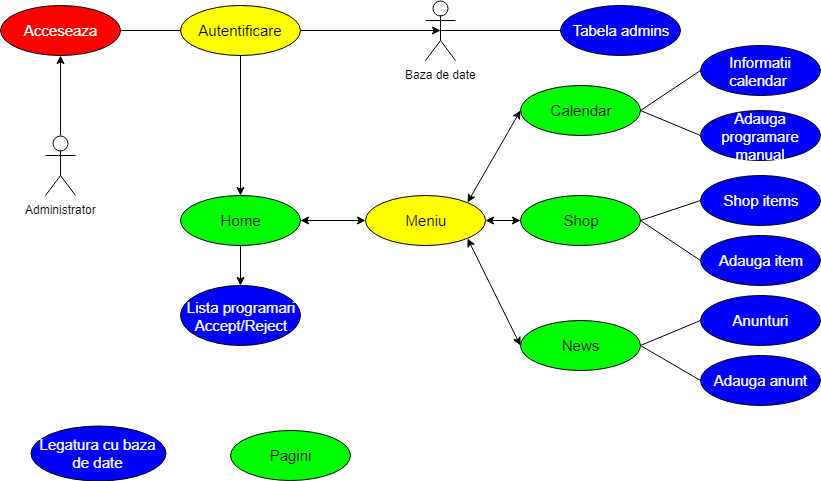

The diagram above was exported from draw.io. Its source (the exported page's mxGraphModel, read from the mxfile embedded in the PNG):
<mxGraphModel dx="1010" dy="582" grid="1" gridSize="10" guides="1" tooltips="1" connect="1" arrows="1" fold="1" page="1" pageScale="1" pageWidth="850" pageHeight="1100" math="0" shadow="0">
  <root>
    <mxCell id="0" />
    <mxCell id="1" parent="0" />
    <mxCell id="PjQMsXSPey8hlY2ZmTwF-1" value="Administrator" style="shape=umlActor;verticalLabelPosition=bottom;labelBackgroundColor=#ffffff;verticalAlign=top;html=1;outlineConnect=0;" vertex="1" parent="1">
      <mxGeometry x="45" y="410" width="30" height="60" as="geometry" />
    </mxCell>
    <mxCell id="PjQMsXSPey8hlY2ZmTwF-14" value="" style="endArrow=classic;html=1;exitX=0.5;exitY=0;exitDx=0;exitDy=0;exitPerimeter=0;entryX=0.5;entryY=1;entryDx=0;entryDy=0;" edge="1" parent="1" source="PjQMsXSPey8hlY2ZmTwF-1" target="PjQMsXSPey8hlY2ZmTwF-15">
      <mxGeometry width="50" height="50" relative="1" as="geometry">
        <mxPoint x="45" y="340" as="sourcePoint" />
        <mxPoint x="45" y="330" as="targetPoint" />
      </mxGeometry>
    </mxCell>
    <mxCell id="PjQMsXSPey8hlY2ZmTwF-15" value="Acceseaza" style="ellipse;whiteSpace=wrap;html=1;fillColor=#FF0000;fontSize=15;fontColor=#FFFFFF;" vertex="1" parent="1">
      <mxGeometry y="280" width="120" height="50" as="geometry" />
    </mxCell>
    <mxCell id="PjQMsXSPey8hlY2ZmTwF-16" value="" style="endArrow=none;html=1;fontSize=15;fontColor=#FFFFFF;exitX=1;exitY=0.5;exitDx=0;exitDy=0;" edge="1" parent="1" source="PjQMsXSPey8hlY2ZmTwF-15">
      <mxGeometry width="50" height="50" relative="1" as="geometry">
        <mxPoint x="170" y="330" as="sourcePoint" />
        <mxPoint x="210" y="305" as="targetPoint" />
      </mxGeometry>
    </mxCell>
    <mxCell id="PjQMsXSPey8hlY2ZmTwF-18" value="Autentificare" style="ellipse;whiteSpace=wrap;html=1;fillColor=#FFFF00;fontSize=15;fontColor=#000000;" vertex="1" parent="1">
      <mxGeometry x="180" y="280" width="120" height="50" as="geometry" />
    </mxCell>
    <mxCell id="PjQMsXSPey8hlY2ZmTwF-19" value="Baza de date" style="shape=umlActor;verticalLabelPosition=bottom;labelBackgroundColor=#ffffff;verticalAlign=top;html=1;outlineConnect=0;" vertex="1" parent="1">
      <mxGeometry x="425" y="275" width="30" height="60" as="geometry" />
    </mxCell>
    <mxCell id="PjQMsXSPey8hlY2ZmTwF-20" value="" style="endArrow=classic;html=1;fontSize=15;fontColor=#000000;exitX=1;exitY=0.5;exitDx=0;exitDy=0;entryX=0.5;entryY=0.5;entryDx=0;entryDy=0;entryPerimeter=0;" edge="1" parent="1" source="PjQMsXSPey8hlY2ZmTwF-18" target="PjQMsXSPey8hlY2ZmTwF-19">
      <mxGeometry width="50" height="50" relative="1" as="geometry">
        <mxPoint x="10" y="560" as="sourcePoint" />
        <mxPoint x="60" y="510" as="targetPoint" />
      </mxGeometry>
    </mxCell>
    <mxCell id="PjQMsXSPey8hlY2ZmTwF-21" value="Tabela admins" style="ellipse;whiteSpace=wrap;html=1;fillColor=#0000FF;fontSize=15;fontColor=#FFFFFF;" vertex="1" parent="1">
      <mxGeometry x="560" y="280" width="120" height="50" as="geometry" />
    </mxCell>
    <mxCell id="PjQMsXSPey8hlY2ZmTwF-23" value="" style="endArrow=none;html=1;fontSize=15;fontColor=#FFFFFF;exitX=0.5;exitY=0.5;exitDx=0;exitDy=0;exitPerimeter=0;entryX=0;entryY=0.5;entryDx=0;entryDy=0;" edge="1" parent="1" source="PjQMsXSPey8hlY2ZmTwF-19" target="PjQMsXSPey8hlY2ZmTwF-21">
      <mxGeometry width="50" height="50" relative="1" as="geometry">
        <mxPoint x="510" y="310" as="sourcePoint" />
        <mxPoint x="600" y="310" as="targetPoint" />
      </mxGeometry>
    </mxCell>
    <mxCell id="PjQMsXSPey8hlY2ZmTwF-24" value="Home" style="ellipse;whiteSpace=wrap;html=1;fillColor=#00FF00;fontSize=15;fontColor=#000000;" vertex="1" parent="1">
      <mxGeometry x="180" y="470" width="120" height="50" as="geometry" />
    </mxCell>
    <mxCell id="PjQMsXSPey8hlY2ZmTwF-25" value="Lista programari&lt;br&gt;Accept/Reject&lt;br&gt;" style="ellipse;whiteSpace=wrap;html=1;fillColor=#0000FF;fontSize=15;fontColor=#FFFFFF;" vertex="1" parent="1">
      <mxGeometry x="180" y="560" width="120" height="60" as="geometry" />
    </mxCell>
    <mxCell id="PjQMsXSPey8hlY2ZmTwF-27" value="" style="endArrow=classic;html=1;fontSize=15;fontColor=#FFFFFF;exitX=0.5;exitY=1;exitDx=0;exitDy=0;entryX=0.5;entryY=0;entryDx=0;entryDy=0;" edge="1" parent="1" source="PjQMsXSPey8hlY2ZmTwF-18" target="PjQMsXSPey8hlY2ZmTwF-24">
      <mxGeometry width="50" height="50" relative="1" as="geometry">
        <mxPoint x="10" y="640" as="sourcePoint" />
        <mxPoint x="60" y="590" as="targetPoint" />
      </mxGeometry>
    </mxCell>
    <mxCell id="PjQMsXSPey8hlY2ZmTwF-28" value="" style="endArrow=classic;html=1;fontSize=15;fontColor=#FFFFFF;exitX=0.5;exitY=1;exitDx=0;exitDy=0;entryX=0.5;entryY=0;entryDx=0;entryDy=0;" edge="1" parent="1" source="PjQMsXSPey8hlY2ZmTwF-24" target="PjQMsXSPey8hlY2ZmTwF-25">
      <mxGeometry width="50" height="50" relative="1" as="geometry">
        <mxPoint x="10" y="640" as="sourcePoint" />
        <mxPoint x="60" y="590" as="targetPoint" />
      </mxGeometry>
    </mxCell>
    <mxCell id="PjQMsXSPey8hlY2ZmTwF-30" value="Meniu" style="ellipse;whiteSpace=wrap;html=1;fillColor=#FFFF00;fontSize=15;fontColor=#000000;" vertex="1" parent="1">
      <mxGeometry x="365" y="470" width="120" height="50" as="geometry" />
    </mxCell>
    <mxCell id="PjQMsXSPey8hlY2ZmTwF-32" value="Calendar" style="ellipse;whiteSpace=wrap;html=1;fillColor=#00FF00;fontSize=15;fontColor=#000000;" vertex="1" parent="1">
      <mxGeometry x="520" y="360" width="120" height="50" as="geometry" />
    </mxCell>
    <mxCell id="PjQMsXSPey8hlY2ZmTwF-33" value="Shop" style="ellipse;whiteSpace=wrap;html=1;fillColor=#00FF00;fontSize=15;fontColor=#000000;" vertex="1" parent="1">
      <mxGeometry x="520" y="470" width="120" height="50" as="geometry" />
    </mxCell>
    <mxCell id="PjQMsXSPey8hlY2ZmTwF-34" value="News" style="ellipse;whiteSpace=wrap;html=1;fillColor=#00FF00;fontSize=15;fontColor=#000000;" vertex="1" parent="1">
      <mxGeometry x="520" y="595" width="120" height="50" as="geometry" />
    </mxCell>
    <mxCell id="PjQMsXSPey8hlY2ZmTwF-36" value="" style="endArrow=classic;startArrow=classic;html=1;fontSize=15;fontColor=#FFFFFF;entryX=0;entryY=0.5;entryDx=0;entryDy=0;exitX=1;exitY=0.5;exitDx=0;exitDy=0;" edge="1" parent="1" source="PjQMsXSPey8hlY2ZmTwF-24" target="PjQMsXSPey8hlY2ZmTwF-30">
      <mxGeometry width="50" height="50" relative="1" as="geometry">
        <mxPoint x="10" y="680" as="sourcePoint" />
        <mxPoint x="60" y="630" as="targetPoint" />
      </mxGeometry>
    </mxCell>
    <mxCell id="PjQMsXSPey8hlY2ZmTwF-38" value="" style="endArrow=classic;startArrow=classic;html=1;fontSize=15;fontColor=#FFFFFF;entryX=0;entryY=0.5;entryDx=0;entryDy=0;exitX=1;exitY=0;exitDx=0;exitDy=0;" edge="1" parent="1" source="PjQMsXSPey8hlY2ZmTwF-30" target="PjQMsXSPey8hlY2ZmTwF-32">
      <mxGeometry width="50" height="50" relative="1" as="geometry">
        <mxPoint x="500" y="380" as="sourcePoint" />
        <mxPoint x="610" y="380" as="targetPoint" />
      </mxGeometry>
    </mxCell>
    <mxCell id="PjQMsXSPey8hlY2ZmTwF-39" value="" style="endArrow=classic;startArrow=classic;html=1;fontSize=15;fontColor=#FFFFFF;entryX=0;entryY=0.5;entryDx=0;entryDy=0;exitX=1;exitY=0.5;exitDx=0;exitDy=0;" edge="1" parent="1" source="PjQMsXSPey8hlY2ZmTwF-30" target="PjQMsXSPey8hlY2ZmTwF-33">
      <mxGeometry width="50" height="50" relative="1" as="geometry">
        <mxPoint x="530" y="450" as="sourcePoint" />
        <mxPoint x="640" y="450" as="targetPoint" />
      </mxGeometry>
    </mxCell>
    <mxCell id="PjQMsXSPey8hlY2ZmTwF-41" value="" style="endArrow=classic;startArrow=classic;html=1;fontSize=15;fontColor=#FFFFFF;entryX=0;entryY=0.5;entryDx=0;entryDy=0;exitX=1;exitY=1;exitDx=0;exitDy=0;" edge="1" parent="1" source="PjQMsXSPey8hlY2ZmTwF-30" target="PjQMsXSPey8hlY2ZmTwF-34">
      <mxGeometry width="50" height="50" relative="1" as="geometry">
        <mxPoint x="520" y="560" as="sourcePoint" />
        <mxPoint x="630" y="560" as="targetPoint" />
      </mxGeometry>
    </mxCell>
    <mxCell id="PjQMsXSPey8hlY2ZmTwF-44" value="Informatii calendar&amp;nbsp;" style="ellipse;whiteSpace=wrap;html=1;fillColor=#0000FF;fontSize=15;fontColor=#FFFFFF;" vertex="1" parent="1">
      <mxGeometry x="700" y="320" width="120" height="50" as="geometry" />
    </mxCell>
    <mxCell id="PjQMsXSPey8hlY2ZmTwF-45" value="" style="endArrow=none;html=1;fontSize=15;fontColor=#FFFFFF;exitX=1;exitY=0.5;exitDx=0;exitDy=0;entryX=0;entryY=0.5;entryDx=0;entryDy=0;" edge="1" parent="1" source="PjQMsXSPey8hlY2ZmTwF-32" target="PjQMsXSPey8hlY2ZmTwF-44">
      <mxGeometry width="50" height="50" relative="1" as="geometry">
        <mxPoint x="670" y="360" as="sourcePoint" />
        <mxPoint x="790" y="360" as="targetPoint" />
      </mxGeometry>
    </mxCell>
    <mxCell id="PjQMsXSPey8hlY2ZmTwF-46" value="Shop items" style="ellipse;whiteSpace=wrap;html=1;fillColor=#0000FF;fontSize=15;fontColor=#FFFFFF;" vertex="1" parent="1">
      <mxGeometry x="700" y="450" width="120" height="50" as="geometry" />
    </mxCell>
    <mxCell id="PjQMsXSPey8hlY2ZmTwF-47" value="" style="endArrow=none;html=1;fontSize=15;fontColor=#FFFFFF;exitX=1;exitY=0.5;exitDx=0;exitDy=0;entryX=0;entryY=0.5;entryDx=0;entryDy=0;" edge="1" parent="1" source="PjQMsXSPey8hlY2ZmTwF-33" target="PjQMsXSPey8hlY2ZmTwF-46">
      <mxGeometry width="50" height="50" relative="1" as="geometry">
        <mxPoint x="680" y="430" as="sourcePoint" />
        <mxPoint x="740" y="430" as="targetPoint" />
      </mxGeometry>
    </mxCell>
    <mxCell id="PjQMsXSPey8hlY2ZmTwF-50" value="Anunturi" style="ellipse;whiteSpace=wrap;html=1;fillColor=#0000FF;fontSize=15;fontColor=#FFFFFF;" vertex="1" parent="1">
      <mxGeometry x="700" y="570" width="120" height="50" as="geometry" />
    </mxCell>
    <mxCell id="PjQMsXSPey8hlY2ZmTwF-51" value="" style="endArrow=none;html=1;fontSize=15;fontColor=#FFFFFF;exitX=1;exitY=0.5;exitDx=0;exitDy=0;entryX=0;entryY=0.5;entryDx=0;entryDy=0;" edge="1" parent="1" source="PjQMsXSPey8hlY2ZmTwF-34" target="PjQMsXSPey8hlY2ZmTwF-50">
      <mxGeometry width="50" height="50" relative="1" as="geometry">
        <mxPoint x="670" y="560" as="sourcePoint" />
        <mxPoint x="730" y="560" as="targetPoint" />
      </mxGeometry>
    </mxCell>
    <mxCell id="PjQMsXSPey8hlY2ZmTwF-55" value="Legatura cu baza de date" style="ellipse;whiteSpace=wrap;html=1;fillColor=#0000FF;fontSize=15;fontColor=#FFFFFF;" vertex="1" parent="1">
      <mxGeometry x="30" y="700" width="135" height="55" as="geometry" />
    </mxCell>
    <mxCell id="PjQMsXSPey8hlY2ZmTwF-56" value="Pagini" style="ellipse;whiteSpace=wrap;html=1;fillColor=#00FF00;fontSize=15;fontColor=#000000;" vertex="1" parent="1">
      <mxGeometry x="230" y="705" width="120" height="50" as="geometry" />
    </mxCell>
    <mxCell id="PjQMsXSPey8hlY2ZmTwF-57" value="Adauga programare manual" style="ellipse;whiteSpace=wrap;html=1;fillColor=#0000FF;fontSize=15;fontColor=#FFFFFF;" vertex="1" parent="1">
      <mxGeometry x="700" y="385" width="120" height="50" as="geometry" />
    </mxCell>
    <mxCell id="PjQMsXSPey8hlY2ZmTwF-58" value="" style="endArrow=none;html=1;fontSize=15;fontColor=#FFFFFF;exitX=1;exitY=0.5;exitDx=0;exitDy=0;entryX=0;entryY=0.5;entryDx=0;entryDy=0;" edge="1" parent="1" source="PjQMsXSPey8hlY2ZmTwF-32" target="PjQMsXSPey8hlY2ZmTwF-57">
      <mxGeometry width="50" height="50" relative="1" as="geometry">
        <mxPoint x="670" y="430" as="sourcePoint" />
        <mxPoint x="730" y="370" as="targetPoint" />
      </mxGeometry>
    </mxCell>
    <mxCell id="PjQMsXSPey8hlY2ZmTwF-59" value="Adauga item" style="ellipse;whiteSpace=wrap;html=1;fillColor=#0000FF;fontSize=15;fontColor=#FFFFFF;" vertex="1" parent="1">
      <mxGeometry x="700" y="510" width="120" height="50" as="geometry" />
    </mxCell>
    <mxCell id="PjQMsXSPey8hlY2ZmTwF-60" value="Adauga anunt" style="ellipse;whiteSpace=wrap;html=1;fillColor=#0000FF;fontSize=15;fontColor=#FFFFFF;" vertex="1" parent="1">
      <mxGeometry x="700" y="630" width="120" height="50" as="geometry" />
    </mxCell>
    <mxCell id="PjQMsXSPey8hlY2ZmTwF-61" value="" style="endArrow=none;html=1;fontSize=15;fontColor=#FFFFFF;exitX=1;exitY=0.5;exitDx=0;exitDy=0;entryX=0;entryY=0.5;entryDx=0;entryDy=0;" edge="1" parent="1" source="PjQMsXSPey8hlY2ZmTwF-34" target="PjQMsXSPey8hlY2ZmTwF-60">
      <mxGeometry width="50" height="50" relative="1" as="geometry">
        <mxPoint x="670" y="680" as="sourcePoint" />
        <mxPoint x="730" y="655" as="targetPoint" />
      </mxGeometry>
    </mxCell>
    <mxCell id="PjQMsXSPey8hlY2ZmTwF-62" value="" style="endArrow=none;html=1;fontSize=15;fontColor=#FFFFFF;exitX=1;exitY=0.5;exitDx=0;exitDy=0;entryX=0;entryY=0.5;entryDx=0;entryDy=0;" edge="1" parent="1" source="PjQMsXSPey8hlY2ZmTwF-33" target="PjQMsXSPey8hlY2ZmTwF-59">
      <mxGeometry width="50" height="50" relative="1" as="geometry">
        <mxPoint x="670" y="530" as="sourcePoint" />
        <mxPoint x="730" y="505" as="targetPoint" />
      </mxGeometry>
    </mxCell>
  </root>
</mxGraphModel>